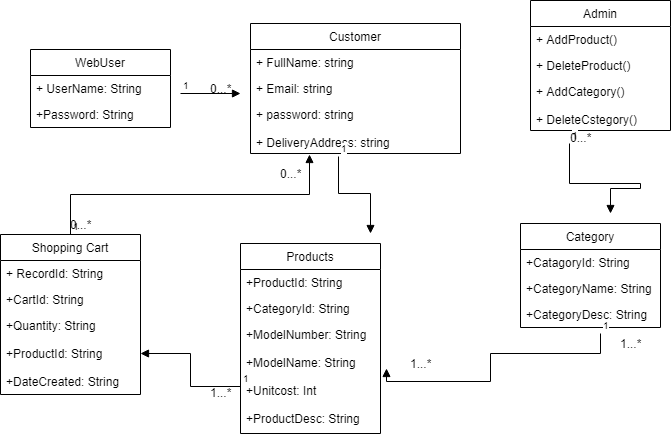

The diagram above was exported from draw.io. Its source (the exported page's mxGraphModel, read from the mxfile embedded in the PNG):
<mxGraphModel dx="872" dy="462" grid="1" gridSize="10" guides="1" tooltips="1" connect="1" arrows="1" fold="1" page="1" pageScale="1" pageWidth="850" pageHeight="1100" background="#ffffff" math="0" shadow="0">
  <root>
    <mxCell id="0" />
    <mxCell id="1" parent="0" />
    <mxCell id="10" value="Admin" style="swimlane;fontStyle=0;childLayout=stackLayout;horizontal=1;startSize=26;fillColor=none;horizontalStack=0;resizeParent=1;resizeParentMax=0;resizeLast=0;collapsible=1;marginBottom=0;swimlaneFillColor=#ffffff;" vertex="1" parent="1">
      <mxGeometry x="610" y="17" width="140" height="130" as="geometry" />
    </mxCell>
    <mxCell id="11" value="+ AddProduct()" style="text;strokeColor=none;fillColor=none;align=left;verticalAlign=top;spacingLeft=4;spacingRight=4;overflow=hidden;rotatable=0;points=[[0,0.5],[1,0.5]];portConstraint=eastwest;" vertex="1" parent="10">
      <mxGeometry y="26" width="140" height="26" as="geometry" />
    </mxCell>
    <mxCell id="12" value="+ DeleteProduct()&#10;&#10;" style="text;strokeColor=none;fillColor=none;align=left;verticalAlign=top;spacingLeft=4;spacingRight=4;overflow=hidden;rotatable=0;points=[[0,0.5],[1,0.5]];portConstraint=eastwest;" vertex="1" parent="10">
      <mxGeometry y="52" width="140" height="26" as="geometry" />
    </mxCell>
    <mxCell id="13" value="+ AddCategory()&#10;&#10;+ DeleteCstegory()&#10;" style="text;strokeColor=none;fillColor=none;align=left;verticalAlign=top;spacingLeft=4;spacingRight=4;overflow=hidden;rotatable=0;points=[[0,0.5],[1,0.5]];portConstraint=eastwest;" vertex="1" parent="10">
      <mxGeometry y="78" width="140" height="52" as="geometry" />
    </mxCell>
    <mxCell id="14" value="Category" style="swimlane;fontStyle=0;childLayout=stackLayout;horizontal=1;startSize=26;fillColor=none;horizontalStack=0;resizeParent=1;resizeParentMax=0;resizeLast=0;collapsible=1;marginBottom=0;swimlaneFillColor=#ffffff;" vertex="1" parent="1">
      <mxGeometry x="600" y="240" width="140" height="104" as="geometry" />
    </mxCell>
    <mxCell id="15" value="+CatagoryId: String" style="text;strokeColor=none;fillColor=none;align=left;verticalAlign=top;spacingLeft=4;spacingRight=4;overflow=hidden;rotatable=0;points=[[0,0.5],[1,0.5]];portConstraint=eastwest;" vertex="1" parent="14">
      <mxGeometry y="26" width="140" height="26" as="geometry" />
    </mxCell>
    <mxCell id="16" value="+CategoryName: String" style="text;strokeColor=none;fillColor=none;align=left;verticalAlign=top;spacingLeft=4;spacingRight=4;overflow=hidden;rotatable=0;points=[[0,0.5],[1,0.5]];portConstraint=eastwest;" vertex="1" parent="14">
      <mxGeometry y="52" width="140" height="26" as="geometry" />
    </mxCell>
    <mxCell id="17" value="+CategoryDesc: String" style="text;strokeColor=none;fillColor=none;align=left;verticalAlign=top;spacingLeft=4;spacingRight=4;overflow=hidden;rotatable=0;points=[[0,0.5],[1,0.5]];portConstraint=eastwest;" vertex="1" parent="14">
      <mxGeometry y="78" width="140" height="26" as="geometry" />
    </mxCell>
    <mxCell id="18" value="Products" style="swimlane;fontStyle=0;childLayout=stackLayout;horizontal=1;startSize=26;fillColor=none;horizontalStack=0;resizeParent=1;resizeParentMax=0;resizeLast=0;collapsible=1;marginBottom=0;swimlaneFillColor=#ffffff;" vertex="1" parent="1">
      <mxGeometry x="320" y="260" width="140" height="190" as="geometry" />
    </mxCell>
    <mxCell id="19" value="+ProductId: String" style="text;strokeColor=none;fillColor=none;align=left;verticalAlign=top;spacingLeft=4;spacingRight=4;overflow=hidden;rotatable=0;points=[[0,0.5],[1,0.5]];portConstraint=eastwest;" vertex="1" parent="18">
      <mxGeometry y="26" width="140" height="26" as="geometry" />
    </mxCell>
    <mxCell id="20" value="+CategoryId: String" style="text;strokeColor=none;fillColor=none;align=left;verticalAlign=top;spacingLeft=4;spacingRight=4;overflow=hidden;rotatable=0;points=[[0,0.5],[1,0.5]];portConstraint=eastwest;" vertex="1" parent="18">
      <mxGeometry y="52" width="140" height="26" as="geometry" />
    </mxCell>
    <mxCell id="21" value="+ModelNumber: String&#10;&#10;+ModelName: String&#10;&#10;+Unitcost: Int&#10;&#10;+ProductDesc: String&#10;" style="text;strokeColor=none;fillColor=none;align=left;verticalAlign=top;spacingLeft=4;spacingRight=4;overflow=hidden;rotatable=0;points=[[0,0.5],[1,0.5]];portConstraint=eastwest;" vertex="1" parent="18">
      <mxGeometry y="78" width="140" height="112" as="geometry" />
    </mxCell>
    <mxCell id="22" value="Shopping Cart" style="swimlane;fontStyle=0;childLayout=stackLayout;horizontal=1;startSize=26;fillColor=none;horizontalStack=0;resizeParent=1;resizeParentMax=0;resizeLast=0;collapsible=1;marginBottom=0;swimlaneFillColor=#ffffff;" vertex="1" parent="1">
      <mxGeometry x="80" y="251" width="140" height="160" as="geometry" />
    </mxCell>
    <mxCell id="23" value="+ RecordId: String" style="text;strokeColor=none;fillColor=none;align=left;verticalAlign=top;spacingLeft=4;spacingRight=4;overflow=hidden;rotatable=0;points=[[0,0.5],[1,0.5]];portConstraint=eastwest;" vertex="1" parent="22">
      <mxGeometry y="26" width="140" height="26" as="geometry" />
    </mxCell>
    <mxCell id="24" value="+CartId: String" style="text;strokeColor=none;fillColor=none;align=left;verticalAlign=top;spacingLeft=4;spacingRight=4;overflow=hidden;rotatable=0;points=[[0,0.5],[1,0.5]];portConstraint=eastwest;" vertex="1" parent="22">
      <mxGeometry y="52" width="140" height="26" as="geometry" />
    </mxCell>
    <mxCell id="25" value="+Quantity: String&#10;&#10;+ProductId: String&#10;&#10;+DateCreated: String&#10;" style="text;strokeColor=none;fillColor=none;align=left;verticalAlign=top;spacingLeft=4;spacingRight=4;overflow=hidden;rotatable=0;points=[[0,0.5],[1,0.5]];portConstraint=eastwest;" vertex="1" parent="22">
      <mxGeometry y="78" width="140" height="82" as="geometry" />
    </mxCell>
    <mxCell id="48" value="WebUser" style="swimlane;fontStyle=0;childLayout=stackLayout;horizontal=1;startSize=26;fillColor=none;horizontalStack=0;resizeParent=1;resizeParentMax=0;resizeLast=0;collapsible=1;marginBottom=0;swimlaneFillColor=#ffffff;" vertex="1" parent="1">
      <mxGeometry x="110" y="66" width="140" height="78" as="geometry" />
    </mxCell>
    <mxCell id="49" value="+ UserName: String" style="text;strokeColor=none;fillColor=none;align=left;verticalAlign=top;spacingLeft=4;spacingRight=4;overflow=hidden;rotatable=0;points=[[0,0.5],[1,0.5]];portConstraint=eastwest;" vertex="1" parent="48">
      <mxGeometry y="26" width="140" height="26" as="geometry" />
    </mxCell>
    <mxCell id="62" value="" style="endArrow=block;endFill=1;html=1;edgeStyle=orthogonalEdgeStyle;align=left;verticalAlign=top;" edge="1" parent="48">
      <mxGeometry x="-1" relative="1" as="geometry">
        <mxPoint x="150" y="44" as="sourcePoint" />
        <mxPoint x="210" y="44" as="targetPoint" />
      </mxGeometry>
    </mxCell>
    <mxCell id="63" value="1" style="resizable=0;html=1;align=left;verticalAlign=bottom;labelBackgroundColor=#ffffff;fontSize=10;" connectable="0" vertex="1" parent="62">
      <mxGeometry x="-1" relative="1" as="geometry" />
    </mxCell>
    <mxCell id="50" value="+Password: String" style="text;strokeColor=none;fillColor=none;align=left;verticalAlign=top;spacingLeft=4;spacingRight=4;overflow=hidden;rotatable=0;points=[[0,0.5],[1,0.5]];portConstraint=eastwest;" vertex="1" parent="48">
      <mxGeometry y="52" width="140" height="26" as="geometry" />
    </mxCell>
    <mxCell id="6" value="Customer" style="swimlane;fontStyle=0;childLayout=stackLayout;horizontal=1;startSize=26;fillColor=none;horizontalStack=0;resizeParent=1;resizeParentMax=0;resizeLast=0;collapsible=1;marginBottom=0;swimlaneFillColor=#ffffff;" vertex="1" parent="1">
      <mxGeometry x="330" y="40" width="210" height="130" as="geometry" />
    </mxCell>
    <mxCell id="7" value="+ FullName: string" style="text;strokeColor=none;fillColor=none;align=left;verticalAlign=top;spacingLeft=4;spacingRight=4;overflow=hidden;rotatable=0;points=[[0,0.5],[1,0.5]];portConstraint=eastwest;" vertex="1" parent="6">
      <mxGeometry y="26" width="210" height="26" as="geometry" />
    </mxCell>
    <object label="+ Email: string" placeholders="1" id="8">
      <mxCell style="text;strokeColor=none;fillColor=none;align=left;verticalAlign=top;spacingLeft=4;spacingRight=4;overflow=hidden;rotatable=0;points=[[0,0.5],[1,0.5]];portConstraint=eastwest;" vertex="1" parent="6">
        <mxGeometry y="52" width="210" height="26" as="geometry" />
      </mxCell>
    </object>
    <mxCell id="9" value="+ password: string&#10;&#10;+ DeliveryAddress: string&#10;" style="text;strokeColor=none;fillColor=none;align=left;verticalAlign=top;spacingLeft=4;spacingRight=4;overflow=hidden;rotatable=0;points=[[0,0.5],[1,0.5]];portConstraint=eastwest;" vertex="1" parent="6">
      <mxGeometry y="78" width="210" height="52" as="geometry" />
    </mxCell>
    <mxCell id="46" value="" style="endArrow=block;endFill=1;html=1;edgeStyle=orthogonalEdgeStyle;align=left;verticalAlign=top;entryX=0.281;entryY=1.019;entryPerimeter=0;exitX=0.5;exitY=0;rounded=0;" edge="1" parent="1" source="22" target="9">
      <mxGeometry x="-1" relative="1" as="geometry">
        <mxPoint x="140" y="190" as="sourcePoint" />
        <mxPoint x="300" y="190" as="targetPoint" />
      </mxGeometry>
    </mxCell>
    <mxCell id="47" value="1" style="resizable=0;html=1;align=left;verticalAlign=bottom;labelBackgroundColor=#ffffff;fontSize=10;" connectable="0" vertex="1" parent="46">
      <mxGeometry x="-1" relative="1" as="geometry" />
    </mxCell>
    <mxCell id="58" value="" style="endArrow=block;endFill=1;html=1;edgeStyle=orthogonalEdgeStyle;align=left;verticalAlign=top;exitX=0.419;exitY=1.058;exitPerimeter=0;rounded=0;" edge="1" parent="1" source="9">
      <mxGeometry x="-0.875" y="60" relative="1" as="geometry">
        <mxPoint x="420" y="230" as="sourcePoint" />
        <mxPoint x="450" y="250" as="targetPoint" />
        <Array as="points">
          <mxPoint x="418" y="210" />
          <mxPoint x="450" y="210" />
        </Array>
        <mxPoint as="offset" />
      </mxGeometry>
    </mxCell>
    <mxCell id="59" value="1" style="resizable=0;html=1;align=left;verticalAlign=bottom;labelBackgroundColor=#ffffff;fontSize=10;" connectable="0" vertex="1" parent="58">
      <mxGeometry x="-1" relative="1" as="geometry" />
    </mxCell>
    <mxCell id="60" value="" style="endArrow=block;endFill=1;html=1;edgeStyle=orthogonalEdgeStyle;align=left;verticalAlign=top;rounded=0;" edge="1" parent="1">
      <mxGeometry x="-1" relative="1" as="geometry">
        <mxPoint x="649" y="160" as="sourcePoint" />
        <mxPoint x="690" y="230" as="targetPoint" />
        <Array as="points">
          <mxPoint x="649" y="200" />
          <mxPoint x="720" y="200" />
          <mxPoint x="720" y="205" />
          <mxPoint x="690" y="205" />
        </Array>
      </mxGeometry>
    </mxCell>
    <mxCell id="61" value="1" style="resizable=0;html=1;align=left;verticalAlign=bottom;labelBackgroundColor=#ffffff;fontSize=10;" connectable="0" vertex="1" parent="60">
      <mxGeometry x="-1" relative="1" as="geometry" />
    </mxCell>
    <mxCell id="64" value="" style="endArrow=block;endFill=1;html=1;edgeStyle=orthogonalEdgeStyle;align=left;verticalAlign=top;entryX=1.043;entryY=0.423;entryPerimeter=0;rounded=0;" edge="1" parent="1" target="21">
      <mxGeometry x="-1" relative="1" as="geometry">
        <mxPoint x="680" y="350" as="sourcePoint" />
        <mxPoint x="670" y="370" as="targetPoint" />
        <Array as="points">
          <mxPoint x="680" y="370" />
          <mxPoint x="570" y="370" />
          <mxPoint x="570" y="398" />
        </Array>
      </mxGeometry>
    </mxCell>
    <mxCell id="65" value="1" style="resizable=0;html=1;align=left;verticalAlign=bottom;labelBackgroundColor=#ffffff;fontSize=10;" connectable="0" vertex="1" parent="64">
      <mxGeometry x="-1" relative="1" as="geometry" />
    </mxCell>
    <mxCell id="66" value="" style="endArrow=block;endFill=1;html=1;edgeStyle=orthogonalEdgeStyle;align=left;verticalAlign=top;exitX=0;exitY=0.577;exitPerimeter=0;entryX=1;entryY=0.5;rounded=0;" edge="1" parent="1" source="21" target="25">
      <mxGeometry x="-1" relative="1" as="geometry">
        <mxPoint x="140" y="490" as="sourcePoint" />
        <mxPoint x="300" y="490" as="targetPoint" />
      </mxGeometry>
    </mxCell>
    <mxCell id="67" value="1" style="resizable=0;html=1;align=left;verticalAlign=bottom;labelBackgroundColor=#ffffff;fontSize=10;" connectable="0" vertex="1" parent="66">
      <mxGeometry x="-1" relative="1" as="geometry" />
    </mxCell>
    <mxCell id="68" value="0...*" style="text;html=1;resizable=0;autosize=1;align=center;verticalAlign=middle;points=[];fillColor=none;strokeColor=none;rounded=0;" vertex="1" parent="1">
      <mxGeometry x="280" y="95" width="40" height="20" as="geometry" />
    </mxCell>
    <mxCell id="69" value="0...*" style="text;html=1;resizable=0;autosize=1;align=center;verticalAlign=middle;points=[];fillColor=none;strokeColor=none;rounded=0;" vertex="1" parent="1">
      <mxGeometry x="350" y="180" width="40" height="20" as="geometry" />
    </mxCell>
    <mxCell id="70" value="0...*" style="text;html=1;resizable=0;autosize=1;align=center;verticalAlign=middle;points=[];fillColor=none;strokeColor=none;rounded=0;" vertex="1" parent="1">
      <mxGeometry x="640" y="144" width="40" height="20" as="geometry" />
    </mxCell>
    <mxCell id="71" value="1...*" style="text;html=1;resizable=0;autosize=1;align=center;verticalAlign=middle;points=[];fillColor=none;strokeColor=none;rounded=0;" vertex="1" parent="1">
      <mxGeometry x="480" y="370" width="40" height="20" as="geometry" />
    </mxCell>
    <mxCell id="72" value="1...*" style="text;html=1;resizable=0;autosize=1;align=center;verticalAlign=middle;points=[];fillColor=none;strokeColor=none;rounded=0;" vertex="1" parent="1">
      <mxGeometry x="690" y="350" width="40" height="20" as="geometry" />
    </mxCell>
    <mxCell id="73" value="1...*" style="text;html=1;resizable=0;autosize=1;align=center;verticalAlign=middle;points=[];fillColor=none;strokeColor=none;rounded=0;" vertex="1" parent="1">
      <mxGeometry x="280" y="399" width="40" height="20" as="geometry" />
    </mxCell>
    <mxCell id="74" value="0...*" style="text;html=1;resizable=0;autosize=1;align=center;verticalAlign=middle;points=[];fillColor=none;strokeColor=none;rounded=0;" vertex="1" parent="1">
      <mxGeometry x="140" y="231" width="40" height="20" as="geometry" />
    </mxCell>
  </root>
</mxGraphModel>